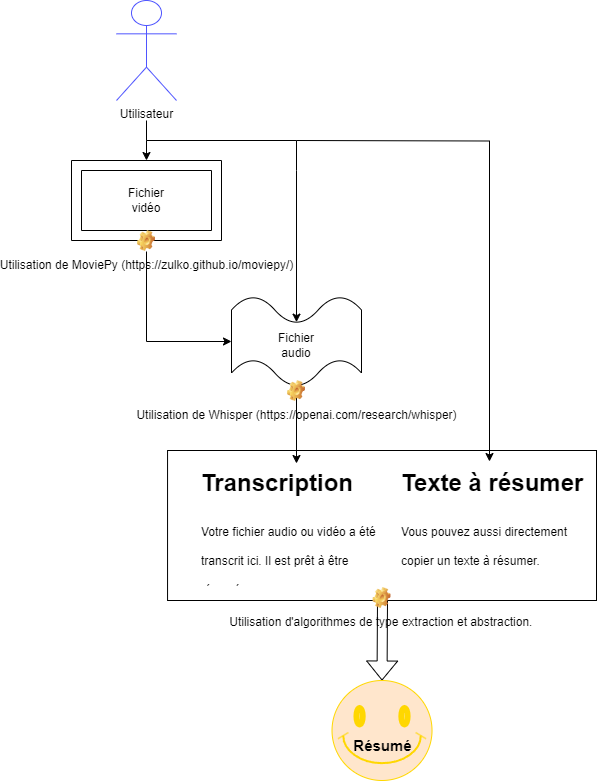

The diagram above was exported from draw.io. Its source (the exported page's mxGraphModel, read from the mxfile embedded in the PNG):
<mxGraphModel dx="1434" dy="1925" grid="1" gridSize="10" guides="1" tooltips="1" connect="1" arrows="1" fold="1" page="1" pageScale="1" pageWidth="827" pageHeight="1169" math="0" shadow="0">
  <root>
    <mxCell id="0" />
    <mxCell id="1" parent="0" />
    <mxCell id="0EppgpKSXVvjBlZOUee2-26" value="" style="rounded=0;whiteSpace=wrap;html=1;" parent="1" vertex="1">
      <mxGeometry x="261.05" y="-430" width="428.95" height="150" as="geometry" />
    </mxCell>
    <mxCell id="0EppgpKSXVvjBlZOUee2-1" value="" style="verticalLabelPosition=bottom;verticalAlign=top;html=1;shape=mxgraph.basic.wave2;dy=0.3;" parent="1" vertex="1">
      <mxGeometry x="325" y="-584" width="130" height="90" as="geometry" />
    </mxCell>
    <mxCell id="0EppgpKSXVvjBlZOUee2-2" value="" style="verticalLabelPosition=bottom;verticalAlign=top;html=1;shape=mxgraph.basic.frame;dx=10;whiteSpace=wrap;" parent="1" vertex="1">
      <mxGeometry x="165" y="-720" width="150" height="80" as="geometry" />
    </mxCell>
    <mxCell id="0EppgpKSXVvjBlZOUee2-3" value="&lt;h1&gt;&lt;span style=&quot;background-color: initial;&quot;&gt;Texte à résumer&lt;/span&gt;&lt;/h1&gt;&lt;h1&gt;&lt;span style=&quot;background-color: initial; font-size: 12px; font-weight: normal;&quot;&gt;Vous pouvez aussi directement copier un texte à résumer.&amp;nbsp;&lt;/span&gt;&lt;br&gt;&lt;/h1&gt;" style="text;html=1;strokeColor=none;fillColor=none;spacing=5;spacingTop=-20;whiteSpace=wrap;overflow=hidden;rounded=0;" parent="1" vertex="1">
      <mxGeometry x="490" y="-417" width="200" height="124" as="geometry" />
    </mxCell>
    <mxCell id="0EppgpKSXVvjBlZOUee2-7" value="Utilisateur" style="shape=umlActor;verticalLabelPosition=bottom;verticalAlign=top;html=1;outlineConnect=0;title=User;text=User;strokeColor=#4F55FF;" parent="1" vertex="1">
      <mxGeometry x="210" y="-880" width="60" height="100" as="geometry" />
    </mxCell>
    <mxCell id="0EppgpKSXVvjBlZOUee2-16" value="Fichier vidéo" style="text;html=1;strokeColor=none;fillColor=none;align=center;verticalAlign=middle;whiteSpace=wrap;rounded=0;" parent="1" vertex="1">
      <mxGeometry x="210" y="-697.5" width="60" height="35" as="geometry" />
    </mxCell>
    <mxCell id="0EppgpKSXVvjBlZOUee2-17" value="Fichier audio" style="text;html=1;strokeColor=none;fillColor=none;align=center;verticalAlign=middle;whiteSpace=wrap;rounded=0;" parent="1" vertex="1">
      <mxGeometry x="360" y="-550" width="60" height="30" as="geometry" />
    </mxCell>
    <mxCell id="0EppgpKSXVvjBlZOUee2-21" value="" style="edgeStyle=orthogonalEdgeStyle;rounded=0;orthogonalLoop=1;jettySize=auto;html=1;entryX=0.465;entryY=-0.016;entryDx=0;entryDy=0;entryPerimeter=0;" parent="1" target="0EppgpKSXVvjBlZOUee2-3" edge="1">
      <mxGeometry relative="1" as="geometry">
        <mxPoint x="390" y="-740" as="sourcePoint" />
        <mxPoint x="245" y="-600" as="targetPoint" />
      </mxGeometry>
    </mxCell>
    <mxCell id="0EppgpKSXVvjBlZOUee2-24" value="" style="endArrow=classic;html=1;rounded=0;exitX=0;exitY=0;exitDx=65;exitDy=88.92;entryX=0.5;entryY=0;entryDx=0;entryDy=0;exitPerimeter=0;" parent="1" source="0EppgpKSXVvjBlZOUee2-1" target="0EppgpKSXVvjBlZOUee2-25" edge="1">
      <mxGeometry width="50" height="50" relative="1" as="geometry">
        <mxPoint x="105" y="-555" as="sourcePoint" />
        <mxPoint x="230" y="-330" as="targetPoint" />
      </mxGeometry>
    </mxCell>
    <mxCell id="0EppgpKSXVvjBlZOUee2-25" value="&lt;h1&gt;&lt;span style=&quot;background-color: initial;&quot;&gt;Transcription&lt;/span&gt;&lt;/h1&gt;&lt;h1&gt;&lt;span style=&quot;background-color: initial; font-size: 12px; font-weight: normal;&quot;&gt;Votre fichier audio ou vidéo a été transcrit ici. Il est prêt à être résumé.&amp;nbsp;&lt;/span&gt;&lt;br&gt;&lt;/h1&gt;" style="text;html=1;strokeColor=none;fillColor=none;spacing=5;spacingTop=-20;whiteSpace=wrap;overflow=hidden;rounded=0;" parent="1" vertex="1">
      <mxGeometry x="290" y="-417" width="200" height="124" as="geometry" />
    </mxCell>
    <mxCell id="0EppgpKSXVvjBlZOUee2-28" value="" style="endArrow=classic;html=1;rounded=0;entryX=0;entryY=0;entryDx=65;entryDy=25.65;entryPerimeter=0;" parent="1" target="0EppgpKSXVvjBlZOUee2-1" edge="1">
      <mxGeometry width="50" height="50" relative="1" as="geometry">
        <mxPoint x="390" y="-710" as="sourcePoint" />
        <mxPoint x="250" y="-720" as="targetPoint" />
      </mxGeometry>
    </mxCell>
    <mxCell id="0EppgpKSXVvjBlZOUee2-29" value="" style="endArrow=classic;html=1;rounded=0;edgeStyle=orthogonalEdgeStyle;entryX=0.5;entryY=0;entryDx=0;entryDy=0;entryPerimeter=0;" parent="1" target="0EppgpKSXVvjBlZOUee2-2" edge="1">
      <mxGeometry width="50" height="50" relative="1" as="geometry">
        <mxPoint x="390" y="-710" as="sourcePoint" />
        <mxPoint x="150" y="-710" as="targetPoint" />
        <Array as="points">
          <mxPoint x="390" y="-740" />
          <mxPoint x="240" y="-740" />
        </Array>
      </mxGeometry>
    </mxCell>
    <mxCell id="0EppgpKSXVvjBlZOUee2-32" value="" style="shape=flexArrow;endArrow=classic;html=1;rounded=0;entryX=0.5;entryY=0;entryDx=0;entryDy=0;entryPerimeter=0;" parent="1" target="0EppgpKSXVvjBlZOUee2-33" edge="1">
      <mxGeometry width="50" height="50" relative="1" as="geometry">
        <mxPoint x="476" y="-280" as="sourcePoint" />
        <mxPoint x="385" y="-300" as="targetPoint" />
      </mxGeometry>
    </mxCell>
    <mxCell id="0EppgpKSXVvjBlZOUee2-33" value="" style="verticalLabelPosition=bottom;verticalAlign=top;html=1;shape=mxgraph.basic.smiley;fillColor=#ffe6cc;strokeColor=#FFD700;" parent="1" vertex="1">
      <mxGeometry x="425.52" y="-200" width="100" height="100" as="geometry" />
    </mxCell>
    <mxCell id="0EppgpKSXVvjBlZOUee2-46" value="Utilisation de Whisper (https://openai.com/research/whisper)" style="shape=image;html=1;verticalLabelPosition=bottom;verticalAlign=top;imageAspect=1;aspect=fixed;image=img/clipart/Gear_128x128.png" parent="1" vertex="1">
      <mxGeometry x="381.05" y="-500" width="17.9" height="21" as="geometry" />
    </mxCell>
    <mxCell id="0EppgpKSXVvjBlZOUee2-50" value="" style="endArrow=classic;html=1;rounded=0;exitX=0.5;exitY=1;exitDx=0;exitDy=0;exitPerimeter=0;edgeStyle=orthogonalEdgeStyle;entryX=0;entryY=0;entryDx=0;entryDy=45;entryPerimeter=0;" parent="1" source="0EppgpKSXVvjBlZOUee2-51" target="0EppgpKSXVvjBlZOUee2-1" edge="1">
      <mxGeometry width="50" height="50" relative="1" as="geometry">
        <mxPoint x="115" y="-559" as="sourcePoint" />
        <mxPoint x="240" y="-570" as="targetPoint" />
      </mxGeometry>
    </mxCell>
    <mxCell id="0EppgpKSXVvjBlZOUee2-51" value="Utilisation de MoviePy (https://zulko.github.io/moviepy/)" style="shape=image;html=1;verticalLabelPosition=bottom;verticalAlign=top;imageAspect=1;aspect=fixed;image=img/clipart/Gear_128x128.png" parent="1" vertex="1">
      <mxGeometry x="231.05" y="-650" width="17.9" height="21" as="geometry" />
    </mxCell>
    <mxCell id="0EppgpKSXVvjBlZOUee2-54" value="Utilisation d'algorithmes de type extraction et abstraction.&amp;nbsp;" style="shape=image;html=1;verticalLabelPosition=bottom;verticalAlign=top;imageAspect=1;aspect=fixed;image=img/clipart/Gear_128x128.png" parent="1" vertex="1">
      <mxGeometry x="466.58" y="-293" width="17.9" height="21" as="geometry" />
    </mxCell>
    <mxCell id="0EppgpKSXVvjBlZOUee2-56" value="Résumé" style="text;strokeColor=none;fillColor=none;html=1;fontSize=15;fontStyle=1;verticalAlign=middle;align=center;" parent="1" vertex="1">
      <mxGeometry x="427.52" y="-140" width="96" height="10" as="geometry" />
    </mxCell>
    <mxCell id="0EppgpKSXVvjBlZOUee2-61" value="" style="endArrow=none;html=1;rounded=0;" parent="1" edge="1">
      <mxGeometry width="50" height="50" relative="1" as="geometry">
        <mxPoint x="240" y="-760" as="sourcePoint" />
        <mxPoint x="240" y="-740" as="targetPoint" />
      </mxGeometry>
    </mxCell>
  </root>
</mxGraphModel>